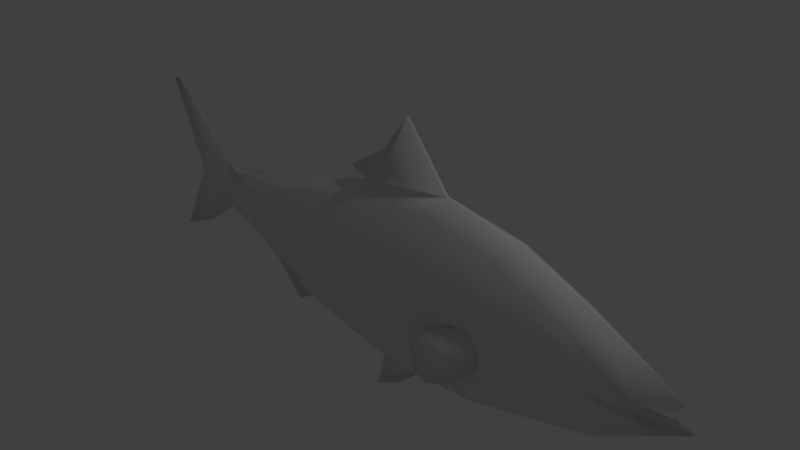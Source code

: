 # Source: fish2.blend  (saved by Blender 2.79.0; exported with 4.5.12 LTS)
import bpy
from mathutils import Matrix  # noqa: F401  (used for matrix-valued properties, if any)

bpy.ops.wm.read_factory_settings(use_empty=True)
scene = bpy.context.scene
scene.name = 'Scene'

# ---- collections
col_collection_1 = bpy.data.collections.new('Collection 1'); scene.collection.children.link(col_collection_1)

# ---- materials (node trees are filled in below, after node groups)
mat_material = bpy.data.materials.new('Material')
mat_material.alpha_threshold = 0.0
mat_material.use_transparent_shadow = False
mat_material.roughness = 0.5
mat_material.line_color = (0.0, 0.0, 0.0, 1.0)

# ---- material node trees

# ---- world
world_world = bpy.data.worlds.new('World'); scene.world = world_world
world_world.color = (0.05088, 0.05088, 0.05088)
world_world.use_sun_shadow = False
world_world.sun_shadow_jitter_overblur = 0.0
world_world.cycles.sampling_method = 'MANUAL'

# ---- cameras
cam_camera = bpy.data.cameras.new('Camera')
cam_camera.clip_end = 100.0
cam_camera.lens = 35.0
cam_camera.sensor_width = 32.0
cam_camera.sensor_height = 18.0
cam_camera.ortho_scale = 7.314
cam_camera.dof.focus_distance = 0.0
cam_camera.dof.aperture_fstop = 128.0

# ---- lights
light_lamp = bpy.data.lights.new('Lamp', 'POINT')
light_lamp.transmission_factor = 0.0
light_lamp.cutoff_distance = 30.0
light_lamp.energy = 100.0
light_lamp.shadow_buffer_clip_start = 1.001
light_lamp.shadow_soft_size = 0.1
light_lamp.shadow_maximum_resolution = 0.006
light_lamp.use_absolute_resolution = True

# ---- meshes
me_cube = bpy.data.meshes.new('Cube')
me_cube.from_pydata([(0.9705, 0.2637, -1.164), (0.9705, -0.2637, -1.164), (0.5573, -0.2637, -1.157), (0.5573, 0.2637, -1.157), (1.292, 0.2637, 1.079), (1.292, -0.2637, 1.079), (0.1234, -0.2637, 0.9112), (0.1234, 0.2637, 0.9112), (2.051, 0.2637, -1.045), (2.051, -0.2637, -1.045), (2.293, 0.2637, 0.9274), (2.293, -0.2637, 0.9274), (4.207, 0.2637, -0.1353), (4.207, -0.2637, -0.1353), (4.097, 0.2637, 0.1026), (4.097, -0.2637, 0.1026), (3.286, -0.2637, -0.6852), (3.169, -0.2637, 0.5654), (3.286, 0.2637, -0.6852), (3.169, 0.2637, 0.5654), (-0.8408, -0.2759, -0.9176), (-0.8408, 0.2759, -0.9176), (-0.9904, -0.2759, 0.603), (-0.9904, 0.2759, 0.603), (-2.177, -0.2759, -0.3275), (-2.177, 0.2759, -0.3275), (-2.237, -0.2759, 0.2511), (-2.237, 0.2759, 0.2511), (1.172, 0.426, -0.04018), (1.172, -0.426, -0.04018), (0.2845, -0.426, -0.1268), (0.2845, 0.426, -0.1268), (2.34, 0.3726, -0.04593), (2.34, -0.3726, -0.04593), (4.013, 0.2224, -0.06306), (4.013, -0.2224, -0.06306), (3.525, 0.3309, -0.05882), (3.525, -0.3309, -0.05882), (-1.125, -0.3972, -0.1639), (-1.125, 0.3972, -0.1639), (-2.207, -0.2759, -0.03822), (-2.207, 0.2759, -0.03822), (0.7639, 0.2637, -1.161), (0.7639, -0.2637, -1.161), (0.7078, 0.2637, 0.9952), (0.7078, -0.2637, 0.9952), (0.7283, 0.426, -0.08351), (0.7283, -0.426, -0.08351), (-1.509, 0.2759, -0.6225), (-1.614, 0.2759, 0.4139), (-1.509, -0.2759, -0.6225), (-1.614, -0.2759, 0.4139), (-1.85, -0.3287, -0.09966), (-1.85, 0.3287, -0.09966), (0.9916, 0.02104, -1.327), (0.9916, -0.02104, -1.327), (1.353, 0.02104, 1.252), (0.04102, 0.02104, 1.059), (2.204, 0.02104, -1.19), (2.204, -0.02104, -1.19), (2.476, 0.02104, 1.046), (2.476, -0.02104, 1.046), (4.623, 0.02104, -0.1443), (4.623, -0.02104, -0.1443), (4.501, 0.02104, 0.1292), (4.501, -0.02104, 0.1292), (3.459, -0.02104, 0.6682), (3.459, 0.02104, 0.6682), (3.59, 0.02104, -0.7765), (3.59, -0.02104, -0.7765), (-1.041, -0.02104, -1.044), (-1.209, -0.02104, 0.7288), (-1.209, 0.02104, 0.7288), (-2.541, 0.1691, -0.3653), (-2.608, -0.1691, 0.2998), (-2.608, 0.1691, 0.2998), (-4.56, -0.02104, -1.178), (-3.82, -0.02104, 0.9368), (4.406, 0.01775, -0.06225), (4.406, -0.01775, -0.06225), (0.5422, 0.02104, -1.739), (0.5422, -0.02104, -1.739), (-1.526, -0.02104, -1.322), (-1.526, 0.02104, -1.322), (-2.673, 0.02104, -0.4589), (0.7006, 0.02104, 2.046), (0.7006, -0.02104, 2.046), (-0.2835, 0.02104, 1.165), (0.3093, -0.02104, 1.534), (0.1593, -0.02104, -1.927), (0.1593, 0.02104, -1.927), (-1.909, 0.02104, 0.4689), (-1.909, -0.02104, 0.4689), (0.7598, 0.02104, -1.323), (0.528, 0.02104, -1.319), (0.7598, -0.02104, -1.323), (0.528, -0.02104, -1.319), (0.6968, 0.02104, 1.155), (0.6968, -0.02104, 1.155), (0.04102, -0.02104, 1.059), (-2.574, -0.1691, -0.03273), (-2.574, 0.1691, -0.03273), (-1.791, 0.02104, -0.7045), (-1.791, -0.02104, -0.7045), (-2.541, -0.1691, -0.3653), (-3.161, -0.02104, -0.03002), (-3.17, -0.02104, 0.3244), (-3.161, 0.02104, -0.03002), (-3.17, 0.02104, 0.3244), (-3.151, -0.02104, -0.3844), (-3.151, 0.02104, -0.3844), (-3.877, -0.02104, 0.0118), (-4.47, -0.02104, 1.353), (-3.877, 0.02104, 0.0118), (-4.47, 0.02104, 1.353), (-3.856, 0.02104, -0.8795), (-4.56, 0.02104, -1.178), (-3.82, 0.02104, 0.9368), (-3.856, -0.02104, -0.8795), (-3.443, -0.02104, 0.02867), (-3.443, 0.02104, 0.02867), (0.3137, 0.02104, -1.361), (0.3137, -0.02104, -1.361), (-2.013, 0.02104, -0.8407), (-2.013, -0.02104, -0.8407), (-2.673, -0.02104, -0.4589), (-1.041, 0.02104, -1.044), (0.3093, 0.02104, 1.534), (-0.2835, -0.02104, 1.165), (1.353, -0.02104, 1.252), (1.605, -0.5466, -0.8633), (2.019, -0.3645, -0.01961), (2.086, -0.4292, -0.6169), (1.515, -0.5649, -0.237), (2.069, -0.3941, -0.6211), (1.499, -0.5298, -0.2412), (1.622, -0.5817, -0.8591), (2.035, -0.3996, -0.01547), (1.622, 0.5814, -0.8337), (2.035, 0.3993, -0.01547), (2.069, 0.3938, -0.6211), (1.499, 0.5295, -0.2412), (2.086, 0.4289, -0.6169), (1.515, 0.5646, -0.237), (1.605, 0.5463, -0.8379), (2.019, 0.3642, -0.01961), (1.469, -0.6151, -0.7451), (1.385, -0.6085, -0.4594), (1.457, -0.5891, -0.7473), (1.373, -0.5825, -0.4615), (2.205, -0.3747, -0.41), (2.179, -0.3548, -0.03849), (2.193, -0.3487, -0.4131), (2.167, -0.3287, -0.04156), (1.843, -0.4746, -0.7951), (1.758, -0.4448, -0.0958), (1.859, -0.5097, -0.791), (1.775, -0.4799, -0.09166), (1.457, 0.5888, -0.7377), (1.373, 0.5822, -0.471), (1.469, 0.6148, -0.7357), (1.385, 0.6083, -0.469), (2.193, 0.3484, -0.4131), (2.167, 0.3285, -0.04156), (2.205, 0.3744, -0.41), (2.179, 0.3545, -0.03849), (1.859, 0.5094, -0.791), (1.775, 0.4796, -0.09166), (1.843, 0.4743, -0.7951), (1.758, 0.4445, -0.0958)], [], [(129, 5, 11, 61), (47, 45, 6, 30), (31, 3, 21, 39), (46, 42, 3, 31), (37, 16, 13, 35), (29, 1, 9, 33), (28, 4, 10, 32), (54, 0, 8, 58), (79, 65, 15, 35), (68, 18, 12, 62), (66, 17, 15, 65), (36, 19, 14, 34), (32, 10, 19, 36), (61, 11, 17, 66), (58, 8, 18, 68), (33, 9, 16, 37), (53, 48, 25, 41), (96, 2, 20, 70), (30, 6, 22, 38), (57, 7, 23, 72), (91, 49, 27, 75), (52, 51, 26, 40), (20, 50, 103, 70), (43, 2, 96, 95), (50, 52, 40, 24), (2, 30, 38, 20), (49, 53, 41, 27), (11, 33, 37, 17), (8, 32, 36, 18), (18, 36, 34, 12), (63, 79, 35, 13), (0, 28, 32, 8), (5, 29, 33, 11), (17, 37, 35, 15), (44, 46, 31, 7), (7, 31, 39, 23), (43, 47, 30, 2), (48, 21, 126, 102), (3, 42, 93, 94), (50, 24, 104, 103), (1, 29, 47, 43), (4, 28, 46, 44), (28, 0, 42, 46), (29, 5, 45, 47), (25, 48, 102, 73), (23, 39, 53, 49), (20, 38, 52, 50), (38, 22, 51, 52), (72, 23, 49, 91), (39, 21, 48, 53), (22, 71, 92, 51), (71, 72, 91, 92), (83, 82, 124, 123), (80, 81, 89, 90), (85, 127, 88, 86), (57, 99, 128, 87), (129, 56, 85, 86), (127, 87, 128, 88), (104, 73, 84, 125), (123, 124, 125, 84), (54, 55, 81, 80), (90, 89, 122, 121), (12, 34, 78, 62), (62, 78, 79, 63), (76, 111, 113, 116), (110, 109, 118, 115), (106, 108, 117, 77), (77, 117, 114, 112), (115, 118, 76, 116), (111, 112, 114, 113), (73, 104, 109, 110), (51, 92, 74, 26), (92, 91, 75, 74), (126, 70, 82, 83), (74, 75, 108, 106), (6, 99, 71, 22), (99, 57, 72, 71), (3, 94, 126, 21), (94, 96, 70, 126), (9, 59, 69, 16), (59, 58, 68, 69), (10, 60, 67, 19), (60, 61, 66, 67), (19, 67, 64, 14), (67, 66, 65, 64), (16, 69, 63, 13), (69, 68, 62, 63), (34, 14, 64, 78), (78, 64, 65, 79), (1, 55, 59, 9), (55, 54, 58, 59), (4, 56, 60, 10), (56, 129, 61, 60), (96, 94, 121, 122), (98, 129, 86, 88), (120, 115, 116, 113), (100, 74, 106, 105), (101, 73, 110, 107), (119, 77, 112, 111), (105, 106, 77, 119), (107, 110, 115, 120), (108, 107, 120, 117), (109, 105, 119, 118), (118, 119, 111, 76), (75, 101, 107, 108), (104, 100, 105, 109), (117, 120, 113, 114), (95, 96, 122, 89), (93, 54, 80, 90), (103, 104, 125, 124), (102, 126, 83, 123), (97, 57, 87, 127), (56, 97, 127, 85), (94, 93, 90, 121), (55, 95, 89, 81), (99, 98, 88, 128), (73, 102, 123, 84), (70, 103, 124, 82), (44, 7, 57, 97), (42, 0, 54, 93), (24, 40, 100, 104), (6, 45, 98, 99), (1, 43, 95, 55), (41, 25, 73, 101), (4, 44, 97, 56), (45, 5, 129, 98), (40, 26, 74, 100), (27, 41, 101, 75), (155, 131, 134, 154), (157, 133, 136, 156), (150, 132, 134, 152), (146, 136, 133, 147), (157, 156, 132, 137), (147, 133, 135, 149), (134, 132, 156, 154), (155, 157, 137, 131), (135, 133, 157, 155), (154, 156, 136, 130), (131, 137, 151, 153), (167, 139, 142, 166), (130, 136, 146, 148), (149, 135, 130, 148), (155, 154, 130, 135), (153, 151, 150, 152), (169, 141, 144, 168), (162, 140, 142, 164), (158, 144, 141, 159), (169, 168, 140, 145), (159, 141, 143, 161), (142, 140, 168, 166), (167, 169, 145, 139), (143, 141, 169, 167), (166, 168, 144, 138), (139, 145, 163, 165), (138, 144, 158, 160), (161, 143, 138, 160), (167, 166, 138, 143), (139, 165, 164, 142), (164, 165, 163, 162), (145, 140, 162, 163), (137, 132, 150, 151), (153, 152, 134, 131), (147, 149, 148, 146), (161, 160, 158, 159)])
me_cube.polygons.foreach_set('use_smooth', [True] * 164)
me_cube.materials.append(mat_material)
me_cube.use_remesh_preserve_volume = False
me_cube.use_remesh_preserve_attributes = False
me_cube.use_mirror_vertex_groups = False
me_cube.update()

# ---- objects
ob_cube = bpy.data.objects.new('Cube', me_cube)
ob_lamp = bpy.data.objects.new('Lamp', light_lamp)
ob_camera = bpy.data.objects.new('Camera', cam_camera)

# ---- transforms, parenting, visibility, modifiers, constraints
ob_cube.location = (0.0, 0.0, 0.0)
ob_cube.lock_rotations_4d = False
ob_cube.empty_display_type = 'ARROWS'
ob_cube.lineart.crease_threshold = 0.0
ob_lamp.location = (4.076, 1.005, 5.904)
ob_lamp.rotation_euler = (0.6503, 0.05522, 1.866)
ob_lamp.lock_rotations_4d = False
ob_lamp.empty_display_type = 'ARROWS'
ob_lamp.color = (0.0, 0.0, 0.0, 0.0)
ob_lamp.lineart.crease_threshold = 0.0
ob_camera.location = (7.481, -6.508, 5.344)
ob_camera.rotation_euler = (1.109, 0.0, 0.8149)
ob_camera.lock_rotations_4d = False
ob_camera.empty_display_type = 'ARROWS'
ob_camera.color = (0.0, 0.0, 0.0, 0.0)
ob_camera.display_type = 'WIRE'
ob_camera.lineart.crease_threshold = 0.0

# ---- collection membership
col_collection_1.objects.link(ob_cube)
col_collection_1.objects.link(ob_lamp)
col_collection_1.objects.link(ob_camera)

# ---- scene / render settings (as saved in the file)
scene.camera = ob_camera
scene.frame_start = 1; scene.frame_end = 250; scene.frame_set(1)
scene.render.engine = 'BLENDER_EEVEE_NEXT'
scene.render.resolution_percentage = 50
scene.render.dither_intensity = 0.0
scene.cycles.use_denoising = False
scene.cycles.samples = 128
scene.cycles.sampling_pattern = 'TABULATED_SOBOL'
scene.cycles.use_adaptive_sampling = False
scene.cycles.use_light_tree = False
scene.cycles.blur_glossy = 0.0
scene.cycles.sample_clamp_indirect = 0.0
scene.view_settings.view_transform = 'Standard'
bpy.context.view_layer.update()
